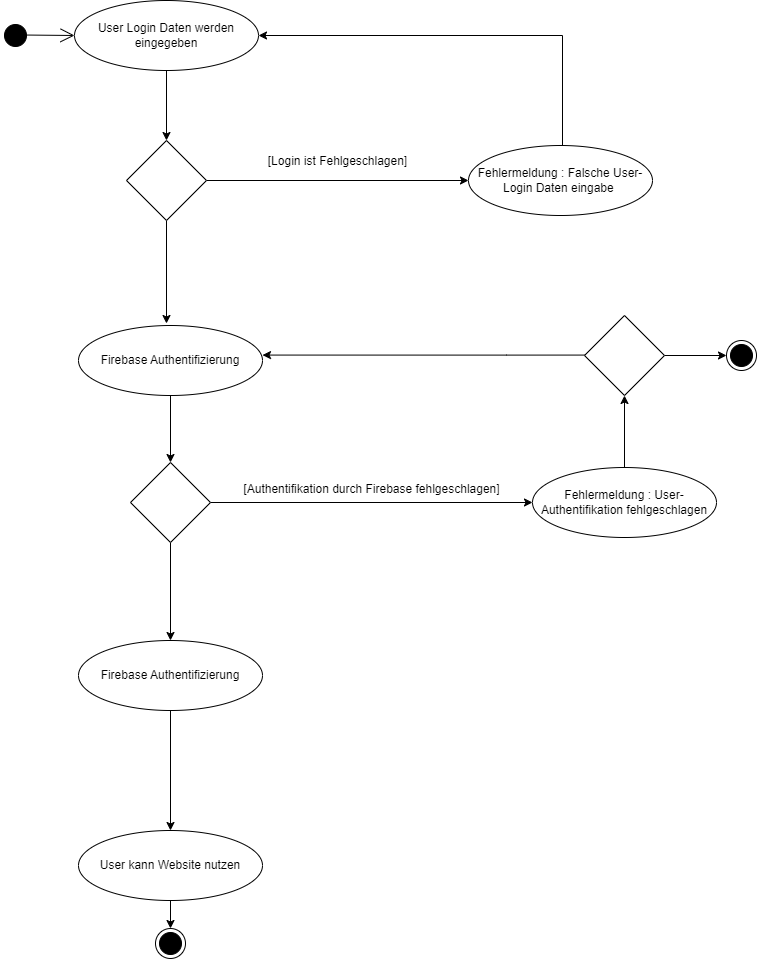

The diagram above was exported from draw.io. Its source (the exported page's mxGraphModel, read from the mxfile embedded in the PNG):
<mxGraphModel dx="1834" dy="854" grid="0" gridSize="10" guides="1" tooltips="1" connect="1" arrows="1" fold="1" page="0" pageScale="1" pageWidth="827" pageHeight="1169" background="#ffffff" math="0" shadow="0">
  <root>
    <mxCell id="0" />
    <mxCell id="1" parent="0" />
    <mxCell id="GDjz3-Cu_HXhJa4KRYtl-4" value="" style="endArrow=open;endFill=1;endSize=12;html=1;rounded=0;strokeColor=#000000;exitX=0.887;exitY=0.485;exitDx=0;exitDy=0;entryX=0;entryY=0.5;entryDx=0;entryDy=0;exitPerimeter=0;" parent="1" source="GDjz3-Cu_HXhJa4KRYtl-5" target="GDjz3-Cu_HXhJa4KRYtl-7" edge="1">
      <mxGeometry width="160" relative="1" as="geometry">
        <mxPoint x="240" y="65" as="sourcePoint" />
        <mxPoint x="240" y="180" as="targetPoint" />
      </mxGeometry>
    </mxCell>
    <mxCell id="GDjz3-Cu_HXhJa4KRYtl-5" value="" style="ellipse;html=1;shape=startState;fillColor=#000000;strokeColor=#000000;" parent="1" vertex="1">
      <mxGeometry x="-117" y="33" width="30" height="30" as="geometry" />
    </mxCell>
    <mxCell id="GeBjGixcd_h9orRUTiFF-1" style="edgeStyle=orthogonalEdgeStyle;rounded=0;orthogonalLoop=1;jettySize=auto;html=1;entryX=0.5;entryY=0;entryDx=0;entryDy=0;strokeColor=#000000;" parent="1" source="GDjz3-Cu_HXhJa4KRYtl-7" target="GDjz3-Cu_HXhJa4KRYtl-8" edge="1">
      <mxGeometry relative="1" as="geometry" />
    </mxCell>
    <mxCell id="GDjz3-Cu_HXhJa4KRYtl-7" value="&lt;font color=&quot;#000000&quot;&gt;User Login Daten werden eingegeben&lt;/font&gt;" style="ellipse;whiteSpace=wrap;html=1;strokeColor=#000000;align=center;fillColor=#ffffff;" parent="1" vertex="1">
      <mxGeometry x="-43" y="13" width="184" height="70" as="geometry" />
    </mxCell>
    <mxCell id="GeBjGixcd_h9orRUTiFF-5" style="edgeStyle=orthogonalEdgeStyle;rounded=0;orthogonalLoop=1;jettySize=auto;html=1;entryX=0;entryY=0.5;entryDx=0;entryDy=0;strokeColor=#000000;" parent="1" source="GDjz3-Cu_HXhJa4KRYtl-8" target="GeBjGixcd_h9orRUTiFF-2" edge="1">
      <mxGeometry relative="1" as="geometry" />
    </mxCell>
    <mxCell id="GeBjGixcd_h9orRUTiFF-7" style="edgeStyle=orthogonalEdgeStyle;rounded=0;orthogonalLoop=1;jettySize=auto;html=1;entryX=0.5;entryY=0;entryDx=0;entryDy=0;strokeColor=#000000;" parent="1" source="GDjz3-Cu_HXhJa4KRYtl-8" edge="1">
      <mxGeometry relative="1" as="geometry">
        <mxPoint x="49" y="336" as="targetPoint" />
      </mxGeometry>
    </mxCell>
    <mxCell id="GDjz3-Cu_HXhJa4KRYtl-8" value="" style="rhombus;whiteSpace=wrap;html=1;align=left;fillColor=#ffffff;strokeColor=#000000;" parent="1" vertex="1">
      <mxGeometry x="9" y="153" width="80" height="80" as="geometry" />
    </mxCell>
    <mxCell id="GeBjGixcd_h9orRUTiFF-3" style="edgeStyle=elbowEdgeStyle;rounded=0;orthogonalLoop=1;jettySize=auto;html=1;entryX=1;entryY=0.5;entryDx=0;entryDy=0;strokeColor=#000000;jumpStyle=sharp;" parent="1" source="GeBjGixcd_h9orRUTiFF-2" target="GDjz3-Cu_HXhJa4KRYtl-7" edge="1">
      <mxGeometry relative="1" as="geometry">
        <Array as="points">
          <mxPoint x="445" y="129" />
        </Array>
      </mxGeometry>
    </mxCell>
    <mxCell id="GeBjGixcd_h9orRUTiFF-2" value="&lt;font color=&quot;#000000&quot;&gt;Fehlermeldung : Falsche User-Login Daten eingabe&amp;nbsp;&lt;/font&gt;" style="ellipse;whiteSpace=wrap;html=1;strokeColor=#000000;align=center;fillColor=#ffffff;" parent="1" vertex="1">
      <mxGeometry x="351" y="158" width="184" height="70" as="geometry" />
    </mxCell>
    <mxCell id="GeBjGixcd_h9orRUTiFF-4" value="[Login ist Fehlgeschlagen]" style="text;html=1;align=center;verticalAlign=middle;resizable=0;points=[];autosize=1;strokeColor=none;fillColor=none;fontColor=#000000;" parent="1" vertex="1">
      <mxGeometry x="141" y="161" width="157" height="26" as="geometry" />
    </mxCell>
    <mxCell id="GeBjGixcd_h9orRUTiFF-53" style="edgeStyle=orthogonalEdgeStyle;rounded=0;orthogonalLoop=1;jettySize=auto;html=1;entryX=0.5;entryY=0;entryDx=0;entryDy=0;strokeColor=#000000;" parent="1" source="GeBjGixcd_h9orRUTiFF-51" target="GeBjGixcd_h9orRUTiFF-52" edge="1">
      <mxGeometry relative="1" as="geometry" />
    </mxCell>
    <mxCell id="GeBjGixcd_h9orRUTiFF-51" value="&lt;font color=&quot;#000000&quot;&gt;Firebase Authentifizierung&lt;/font&gt;" style="ellipse;whiteSpace=wrap;html=1;strokeColor=#000000;align=center;fillColor=#ffffff;" parent="1" vertex="1">
      <mxGeometry x="-39" y="338" width="184" height="70" as="geometry" />
    </mxCell>
    <mxCell id="GeBjGixcd_h9orRUTiFF-55" style="edgeStyle=orthogonalEdgeStyle;rounded=0;orthogonalLoop=1;jettySize=auto;html=1;entryX=0;entryY=0.5;entryDx=0;entryDy=0;strokeColor=#000000;" parent="1" source="GeBjGixcd_h9orRUTiFF-52" target="GeBjGixcd_h9orRUTiFF-54" edge="1">
      <mxGeometry relative="1" as="geometry" />
    </mxCell>
    <mxCell id="GeBjGixcd_h9orRUTiFF-65" style="edgeStyle=orthogonalEdgeStyle;rounded=0;orthogonalLoop=1;jettySize=auto;html=1;entryX=0.5;entryY=0;entryDx=0;entryDy=0;strokeColor=#000000;" parent="1" source="GeBjGixcd_h9orRUTiFF-52" target="GeBjGixcd_h9orRUTiFF-58" edge="1">
      <mxGeometry relative="1" as="geometry" />
    </mxCell>
    <mxCell id="GeBjGixcd_h9orRUTiFF-52" value="" style="rhombus;whiteSpace=wrap;html=1;align=left;fillColor=#ffffff;strokeColor=#000000;" parent="1" vertex="1">
      <mxGeometry x="13" y="475" width="80" height="80" as="geometry" />
    </mxCell>
    <mxCell id="GeBjGixcd_h9orRUTiFF-60" style="edgeStyle=orthogonalEdgeStyle;rounded=0;orthogonalLoop=1;jettySize=auto;html=1;entryX=0.5;entryY=1;entryDx=0;entryDy=0;strokeColor=#000000;" parent="1" source="GeBjGixcd_h9orRUTiFF-54" target="GeBjGixcd_h9orRUTiFF-59" edge="1">
      <mxGeometry relative="1" as="geometry" />
    </mxCell>
    <mxCell id="GeBjGixcd_h9orRUTiFF-54" value="&lt;font color=&quot;#000000&quot;&gt;Fehlermeldung : User-Authentifikation fehlgeschlagen&lt;/font&gt;" style="ellipse;whiteSpace=wrap;html=1;strokeColor=#000000;align=center;fillColor=#ffffff;" parent="1" vertex="1">
      <mxGeometry x="415" y="480" width="184" height="70" as="geometry" />
    </mxCell>
    <mxCell id="GeBjGixcd_h9orRUTiFF-57" value="[Authentifikation durch Firebase fehlgeschlagen]" style="text;html=1;align=center;verticalAlign=middle;resizable=0;points=[];autosize=1;strokeColor=none;fillColor=none;fontColor=#000000;" parent="1" vertex="1">
      <mxGeometry x="117" y="489" width="274" height="26" as="geometry" />
    </mxCell>
    <mxCell id="GeBjGixcd_h9orRUTiFF-67" style="edgeStyle=orthogonalEdgeStyle;rounded=0;orthogonalLoop=1;jettySize=auto;html=1;entryX=0.5;entryY=0;entryDx=0;entryDy=0;strokeColor=#000000;" parent="1" source="GeBjGixcd_h9orRUTiFF-58" target="GeBjGixcd_h9orRUTiFF-66" edge="1">
      <mxGeometry relative="1" as="geometry" />
    </mxCell>
    <mxCell id="GeBjGixcd_h9orRUTiFF-58" value="&lt;font color=&quot;#000000&quot;&gt;Firebase Authentifizierung&lt;/font&gt;" style="ellipse;whiteSpace=wrap;html=1;strokeColor=#000000;align=center;fillColor=#ffffff;" parent="1" vertex="1">
      <mxGeometry x="-39" y="653" width="184" height="70" as="geometry" />
    </mxCell>
    <mxCell id="GeBjGixcd_h9orRUTiFF-61" style="edgeStyle=orthogonalEdgeStyle;rounded=0;orthogonalLoop=1;jettySize=auto;html=1;entryX=1;entryY=0.5;entryDx=0;entryDy=0;strokeColor=#000000;" parent="1" edge="1">
      <mxGeometry relative="1" as="geometry">
        <mxPoint x="472" y="367.57" as="sourcePoint" />
        <mxPoint x="145.00000000000182" y="367.57" as="targetPoint" />
        <Array as="points">
          <mxPoint x="389" y="367.57" />
          <mxPoint x="389" y="367.57" />
        </Array>
      </mxGeometry>
    </mxCell>
    <mxCell id="GeBjGixcd_h9orRUTiFF-63" style="edgeStyle=orthogonalEdgeStyle;rounded=0;orthogonalLoop=1;jettySize=auto;html=1;entryX=0;entryY=0.5;entryDx=0;entryDy=0;strokeColor=#000000;" parent="1" source="GeBjGixcd_h9orRUTiFF-59" target="GeBjGixcd_h9orRUTiFF-62" edge="1">
      <mxGeometry relative="1" as="geometry" />
    </mxCell>
    <mxCell id="GeBjGixcd_h9orRUTiFF-59" value="" style="rhombus;whiteSpace=wrap;html=1;align=left;fillColor=#ffffff;strokeColor=#000000;" parent="1" vertex="1">
      <mxGeometry x="467" y="328" width="80" height="80" as="geometry" />
    </mxCell>
    <mxCell id="GeBjGixcd_h9orRUTiFF-62" value="" style="ellipse;html=1;shape=endState;fillColor=#000000;strokeColor=#000000;" parent="1" vertex="1">
      <mxGeometry x="609" y="353" width="30" height="30" as="geometry" />
    </mxCell>
    <mxCell id="GeBjGixcd_h9orRUTiFF-69" style="edgeStyle=orthogonalEdgeStyle;rounded=0;orthogonalLoop=1;jettySize=auto;html=1;entryX=0.5;entryY=0;entryDx=0;entryDy=0;strokeColor=#000000;" parent="1" source="GeBjGixcd_h9orRUTiFF-66" target="GeBjGixcd_h9orRUTiFF-68" edge="1">
      <mxGeometry relative="1" as="geometry" />
    </mxCell>
    <mxCell id="GeBjGixcd_h9orRUTiFF-66" value="&lt;font color=&quot;#000000&quot;&gt;User kann Website nutzen&lt;/font&gt;" style="ellipse;whiteSpace=wrap;html=1;strokeColor=#000000;align=center;fillColor=#ffffff;" parent="1" vertex="1">
      <mxGeometry x="-39" y="843" width="184" height="70" as="geometry" />
    </mxCell>
    <mxCell id="GeBjGixcd_h9orRUTiFF-68" value="" style="ellipse;html=1;shape=endState;fillColor=#000000;strokeColor=#000000;" parent="1" vertex="1">
      <mxGeometry x="38" y="941" width="30" height="30" as="geometry" />
    </mxCell>
  </root>
</mxGraphModel>